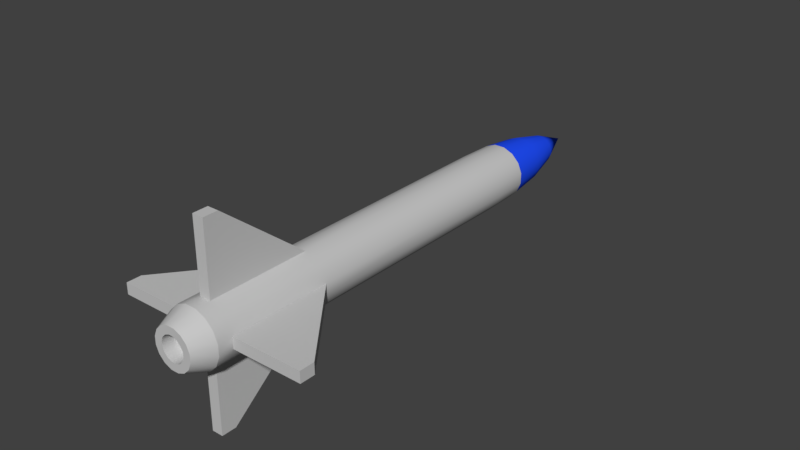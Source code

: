 # Source: Missile_ready.blend  (saved by Blender 2.78.0; exported with 4.5.12 LTS)
import bpy
from mathutils import Matrix  # noqa: F401  (used for matrix-valued properties, if any)

bpy.ops.wm.read_factory_settings(use_empty=True)
scene = bpy.context.scene
scene.name = 'Scene'

# ---- collections
col_collection_1 = bpy.data.collections.new('Collection 1'); scene.collection.children.link(col_collection_1)

# ---- materials (node trees are filled in below, after node groups)
mat_material_001 = bpy.data.materials.new('Material.001')
mat_material_001.alpha_threshold = 0.0
mat_material_001.use_transparent_shadow = False
mat_material_001.diffuse_color = (0.5705, 0.5705, 0.5705, 1.0)
mat_material_001.roughness = 0.5
mat_material_001.specular_intensity = 0.0
mat_material_002 = bpy.data.materials.new('Material.002')
mat_material_002.alpha_threshold = 0.0
mat_material_002.use_transparent_shadow = False
mat_material_002.diffuse_color = (0.01568, 0.07975, 1.0, 1.0)
mat_material_002.roughness = 0.5
mat_material_002.specular_intensity = 0.0

# ---- material node trees

# ---- world
world_world = bpy.data.worlds.new('World'); scene.world = world_world
world_world.color = (0.05088, 0.05088, 0.05088)
world_world.use_sun_shadow = False
world_world.sun_shadow_jitter_overblur = 0.0
world_world.cycles.sampling_method = 'MANUAL'

# ---- meshes
me_cylinder_004 = bpy.data.meshes.new('Cylinder.004')
me_cylinder_004.from_pydata([(3.725e-08, -3.077e-07, -1.804), (0.0, 1.0, 0.1517), (0.3827, 0.9239, 0.1517), (0.7071, 0.7071, 0.1517), (0.9239, 0.3827, 0.1517), (1.0, -3.801e-07, 0.1517), (0.9239, -0.3827, 0.1517), (0.7071, -0.7071, 0.1517), (0.3827, -0.9239, 0.1517), (1.51e-07, -1.0, 0.1517), (-0.3827, -0.9239, 0.1517), (-0.7071, -0.7071, 0.1517), (-0.9239, -0.3827, 0.1517), (-1.0, -3.244e-07, 0.1517), (-0.9239, 0.3827, 0.1517), (-0.7071, 0.7071, 0.1517), (-0.3827, 0.9239, 0.1517), (0.0, 1.0, -0.8128), (0.3827, 0.9239, -0.8128), (0.7071, 0.7071, -0.8128), (0.9239, 0.3827, -0.8128), (1.0, -3.626e-07, -0.8128), (0.9239, -0.3827, -0.8128), (0.7071, -0.7071, -0.8128), (0.3827, -0.9239, -0.8128), (1.51e-07, -1.0, -0.8128), (-0.3827, -0.9239, -0.8128), (-0.7071, -0.7071, -0.8128), (-0.9239, -0.3827, -0.8128), (-1.0, -3.07e-07, -0.8128), (-0.9239, 0.3827, -0.8128), (-0.7071, 0.7071, -0.8128), (-0.3827, 0.9239, -0.8128), (0.3827, 0.9239, -0.9545), (0.3827, 0.9239, -1.096), (0.3827, 0.9239, -1.238), (0.3696, 0.8923, -1.379), (0.313, 0.7557, -1.521), (0.1939, 0.4682, -1.663), (0.7071, 0.7071, -0.9545), (0.7071, 0.7071, -1.096), (0.7071, 0.7071, -1.238), (0.683, 0.683, -1.379), (0.5784, 0.5784, -1.521), (0.3583, 0.3583, -1.663), (0.9239, 0.3827, -0.9545), (0.9239, 0.3827, -1.096), (0.9239, 0.3827, -1.238), (0.8923, 0.3696, -1.379), (0.7557, 0.313, -1.521), (0.4682, 0.1939, -1.663), (1.0, -3.626e-07, -0.9545), (1.0, -3.626e-07, -1.096), (1.0, -3.626e-07, -1.238), (0.9658, -3.609e-07, -1.379), (0.8179, -3.525e-07, -1.521), (0.5067, -3.366e-07, -1.663), (0.9239, -0.3827, -0.9545), (0.9239, -0.3827, -1.096), (0.9239, -0.3827, -1.238), (0.8923, -0.3696, -1.379), (0.7557, -0.313, -1.521), (0.4682, -0.1939, -1.663), (0.7071, -0.7071, -0.9545), (0.7071, -0.7071, -1.096), (0.7071, -0.7071, -1.238), (0.683, -0.683, -1.379), (0.5784, -0.5784, -1.521), (0.3583, -0.3583, -1.663), (0.3827, -0.9239, -0.9545), (0.3827, -0.9239, -1.096), (0.3827, -0.9239, -1.238), (0.3696, -0.8923, -1.379), (0.313, -0.7557, -1.521), (0.1939, -0.4682, -1.663), (1.51e-07, -1.0, -0.9545), (1.51e-07, -1.0, -1.096), (1.51e-07, -1.0, -1.238), (1.471e-07, -0.9658, -1.379), (1.319e-07, -0.8179, -1.521), (9.9e-08, -0.5067, -1.663), (-0.3827, -0.9239, -0.9545), (-0.3827, -0.9239, -1.096), (-0.3827, -0.9239, -1.238), (-0.3696, -0.8923, -1.379), (-0.313, -0.7557, -1.521), (-0.1939, -0.4682, -1.663), (-0.7071, -0.7071, -0.9545), (-0.7071, -0.7071, -1.096), (-0.7071, -0.7071, -1.238), (-0.683, -0.683, -1.379), (-0.5784, -0.5784, -1.521), (-0.3583, -0.3583, -1.663), (-0.9239, -0.3827, -0.9545), (-0.9239, -0.3827, -1.096), (-0.9239, -0.3827, -1.238), (-0.8923, -0.3696, -1.379), (-0.7557, -0.313, -1.521), (-0.4682, -0.1939, -1.663), (-1.0, -3.07e-07, -0.9545), (-1.0, -3.07e-07, -1.096), (-1.0, -3.07e-07, -1.238), (-0.9658, -3.071e-07, -1.379), (-0.8179, -3.07e-07, -1.521), (-0.5067, -3.084e-07, -1.663), (-0.9239, 0.3827, -0.9545), (-0.9239, 0.3827, -1.096), (-0.9239, 0.3827, -1.238), (-0.8923, 0.3696, -1.379), (-0.7557, 0.313, -1.521), (-0.4682, 0.1939, -1.663), (-0.7071, 0.7071, -0.9545), (-0.7071, 0.7071, -1.096), (-0.7071, 0.7071, -1.238), (-0.683, 0.683, -1.379), (-0.5784, 0.5784, -1.521), (-0.3583, 0.3583, -1.663), (-0.3827, 0.9239, -0.9545), (-0.3827, 0.9239, -1.096), (-0.3827, 0.9239, -1.238), (-0.3696, 0.8923, -1.379), (-0.313, 0.7557, -1.521), (-0.1939, 0.4682, -1.663), (2.249e-08, 0.5067, -1.663), (8.436e-09, 0.8179, -1.521), (1.272e-09, 0.9658, -1.379), (0.0, 1.0, -1.238), (0.0, 1.0, -1.096), (0.0, 1.0, -0.9545), (0.0, 1.0, -0.2981), (-0.4979, 0.4979, 0.2303), (-0.6505, 0.2695, 0.2303), (-0.7041, -3.103e-07, 0.2303), (-0.6505, -0.2695, 0.2303), (-0.4979, -0.4979, 0.2303), (-0.2695, -0.6505, 0.2303), (1.246e-07, -0.7041, 0.2303), (0.2695, -0.6505, 0.2303), (0.4979, -0.4979, 0.2303), (0.6505, -0.2695, 0.2303), (0.7041, -3.495e-07, 0.2303), (0.6505, 0.2695, 0.2303), (0.4979, 0.4979, 0.2303), (1.828e-08, 0.7041, 0.2303), (0.2695, 0.6505, 0.2303), (-0.2695, 0.6505, 0.2303), (5.439e-08, -3.112e-07, 0.1788), (0.4327, -3.35e-07, 0.2303), (-0.3998, -0.1656, 0.2303), (0.3998, 0.1656, 0.2303), (-0.306, -0.306, 0.2303), (0.306, 0.306, 0.2303), (-0.1656, -0.3998, 0.2303), (1.036e-07, -0.4327, 0.2303), (-0.1656, 0.3998, 0.2303), (3.827e-08, 0.4327, 0.2303), (0.1656, -0.3998, 0.2303), (-0.306, 0.306, 0.2303), (0.306, -0.306, 0.2303), (0.3998, -0.1656, 0.2303), (-0.3998, 0.1656, 0.2303), (-0.4327, -3.109e-07, 0.2303), (0.1656, 0.3998, 0.2303), (0.306, -0.306, 0.1788), (-0.306, 0.306, 0.1788), (0.1656, -0.3998, 0.1788), (3.827e-08, 0.4327, 0.1788), (-0.1656, 0.3998, 0.1788), (1.036e-07, -0.4327, 0.1788), (-0.1656, -0.3998, 0.1788), (0.306, 0.306, 0.1788), (-0.306, -0.306, 0.1788), (0.3998, 0.1656, 0.1788), (-0.3998, -0.1656, 0.1788), (0.4327, -3.35e-07, 0.1788), (0.3998, -0.1656, 0.1788), (-0.3998, 0.1656, 0.1788), (-0.4327, -3.109e-07, 0.1788), (0.1656, 0.3998, 0.1788), (0.0, 1.0, 0.09601), (0.3827, 0.9239, 0.09601), (0.3827, 0.9239, -0.2981), (0.7071, 0.7071, 0.09601), (0.7071, 0.7071, -0.2981), (0.9239, 0.3827, 0.09601), (0.9239, 0.3827, -0.2981), (1.0, -3.094e-07, 0.09601), (1.0, -3.324e-07, -0.2981), (0.9239, -0.3827, 0.09601), (0.9239, -0.3827, -0.2981), (0.7071, -0.7071, 0.09601), (0.7071, -0.7071, -0.2981), (0.3827, -0.9239, 0.09601), (0.3827, -0.9239, -0.2981), (1.51e-07, -1.0, 0.09601), (1.51e-07, -1.0, -0.2981), (-0.3827, -0.9239, 0.09601), (-0.3827, -0.9239, -0.2981), (-0.7071, -0.7071, 0.09601), (-0.7071, -0.7071, -0.2981), (-0.9239, -0.3827, 0.09601), (-0.9239, -0.3827, -0.2981), (-1.0, -2.538e-07, 0.09601), (-1.0, -2.767e-07, -0.2981), (-0.9239, 0.3827, 0.09601), (-0.9239, 0.3827, -0.2981), (-0.7071, 0.7071, 0.09601), (-0.7071, 0.7071, -0.2981), (-0.3827, 0.9239, 0.09601), (-0.3827, 0.9239, -0.2981), (-0.4783, 3.404, 0.03865), (-0.4775, 3.401, 0.09601), (3.324, 0.8602, 0.09601), (3.328, 0.8609, 0.03865), (3.404, 0.4783, 0.03865), (3.401, 0.4775, 0.09601), (0.8602, -3.324, 0.09601), (0.8609, -3.328, 0.03865), (0.4783, -3.404, 0.03865), (0.4775, -3.401, 0.09601), (-3.324, -0.8602, 0.09601), (-3.328, -0.8609, 0.03865), (-3.404, -0.4783, 0.03865), (-3.401, -0.4775, 0.09601), (-0.8602, 3.324, 0.09601), (-0.8609, 3.328, 0.03865)], [], [(179, 1, 2, 180), (180, 2, 3, 182), (182, 3, 4, 184), (184, 4, 5, 186), (186, 5, 6, 188), (188, 6, 7, 190), (190, 7, 8, 192), (192, 8, 9, 194), (194, 9, 10, 196), (196, 10, 11, 198), (198, 11, 12, 200), (200, 12, 13, 202), (202, 13, 14, 204), (204, 14, 15, 206), (6, 5, 140, 139), (206, 15, 16, 208), (208, 16, 1, 179), (117, 32, 17, 128), (111, 31, 32, 117), (105, 30, 31, 111), (99, 29, 30, 105), (93, 28, 29, 99), (87, 27, 28, 93), (81, 26, 27, 87), (75, 25, 26, 81), (69, 24, 25, 75), (63, 23, 24, 69), (57, 22, 23, 63), (51, 21, 22, 57), (45, 20, 21, 51), (39, 19, 20, 45), (33, 18, 19, 39), (128, 17, 18, 33), (0, 123, 38), (123, 124, 37, 38), (124, 125, 36, 37), (125, 126, 35, 36), (126, 127, 34, 35), (127, 128, 33, 34), (0, 38, 44), (38, 37, 43, 44), (37, 36, 42, 43), (36, 35, 41, 42), (35, 34, 40, 41), (34, 33, 39, 40), (0, 44, 50), (44, 43, 49, 50), (43, 42, 48, 49), (42, 41, 47, 48), (41, 40, 46, 47), (40, 39, 45, 46), (0, 50, 56), (50, 49, 55, 56), (49, 48, 54, 55), (48, 47, 53, 54), (47, 46, 52, 53), (46, 45, 51, 52), (0, 56, 62), (56, 55, 61, 62), (55, 54, 60, 61), (54, 53, 59, 60), (53, 52, 58, 59), (52, 51, 57, 58), (0, 62, 68), (62, 61, 67, 68), (61, 60, 66, 67), (60, 59, 65, 66), (59, 58, 64, 65), (58, 57, 63, 64), (0, 68, 74), (68, 67, 73, 74), (67, 66, 72, 73), (66, 65, 71, 72), (65, 64, 70, 71), (64, 63, 69, 70), (0, 74, 80), (74, 73, 79, 80), (73, 72, 78, 79), (72, 71, 77, 78), (71, 70, 76, 77), (70, 69, 75, 76), (0, 80, 86), (80, 79, 85, 86), (79, 78, 84, 85), (78, 77, 83, 84), (77, 76, 82, 83), (76, 75, 81, 82), (0, 86, 92), (86, 85, 91, 92), (85, 84, 90, 91), (84, 83, 89, 90), (83, 82, 88, 89), (82, 81, 87, 88), (0, 92, 98), (92, 91, 97, 98), (91, 90, 96, 97), (90, 89, 95, 96), (89, 88, 94, 95), (88, 87, 93, 94), (0, 98, 104), (98, 97, 103, 104), (97, 96, 102, 103), (96, 95, 101, 102), (95, 94, 100, 101), (94, 93, 99, 100), (0, 104, 110), (104, 103, 109, 110), (103, 102, 108, 109), (102, 101, 107, 108), (101, 100, 106, 107), (100, 99, 105, 106), (0, 110, 116), (110, 109, 115, 116), (109, 108, 114, 115), (108, 107, 113, 114), (107, 106, 112, 113), (106, 105, 111, 112), (0, 116, 122), (116, 115, 121, 122), (115, 114, 120, 121), (114, 113, 119, 120), (113, 112, 118, 119), (112, 111, 117, 118), (0, 122, 123), (122, 121, 124, 123), (121, 120, 125, 124), (120, 119, 126, 125), (119, 118, 127, 126), (118, 117, 128, 127), (137, 138, 158, 156), (13, 12, 133, 132), (5, 4, 141, 140), (12, 11, 134, 133), (4, 3, 142, 141), (11, 10, 135, 134), (3, 2, 144, 142), (10, 9, 136, 135), (1, 16, 145, 143), (9, 8, 137, 136), (16, 15, 130, 145), (2, 1, 143, 144), (8, 7, 138, 137), (15, 14, 131, 130), (7, 6, 139, 138), (14, 13, 132, 131), (145, 130, 157, 154), (136, 137, 156, 153), (144, 143, 155, 162), (143, 145, 154, 155), (135, 136, 153, 152), (142, 144, 162, 151), (134, 135, 152, 150), (141, 142, 151, 149), (133, 134, 150, 148), (140, 141, 149, 147), (132, 133, 148, 161), (139, 140, 147, 159), (131, 132, 161, 160), (138, 139, 159, 158), (130, 131, 160, 157), (159, 147, 174, 175), (160, 161, 177, 176), (158, 159, 175, 163), (157, 160, 176, 164), (156, 158, 163, 165), (154, 157, 164, 167), (153, 156, 165, 168), (162, 155, 166, 178), (155, 154, 167, 166), (152, 153, 168, 169), (151, 162, 178, 170), (150, 152, 169, 171), (149, 151, 170, 172), (148, 150, 171, 173), (147, 149, 172, 174), (161, 148, 173, 177), (174, 172, 146), (173, 171, 146), (172, 170, 146), (171, 169, 146), (170, 178, 146), (169, 168, 146), (166, 167, 146), (168, 165, 146), (167, 164, 146), (178, 166, 146), (165, 163, 146), (164, 176, 146), (163, 175, 146), (176, 177, 146), (177, 173, 146), (175, 174, 146), (32, 209, 129, 17), (31, 207, 209, 32), (207, 206, 208, 209), (30, 205, 207, 31), (205, 204, 206, 207), (29, 203, 205, 30), (203, 202, 204, 205), (28, 201, 203, 29), (208, 179, 211, 224), (27, 199, 201, 28), (199, 198, 200, 201), (26, 197, 199, 27), (197, 196, 198, 199), (25, 195, 197, 26), (195, 194, 196, 197), (24, 193, 195, 25), (202, 203, 222, 223), (23, 191, 193, 24), (191, 190, 192, 193), (22, 189, 191, 23), (189, 188, 190, 191), (21, 187, 189, 22), (187, 186, 188, 189), (20, 185, 187, 21), (194, 195, 218, 219), (19, 183, 185, 20), (183, 182, 184, 185), (18, 181, 183, 19), (181, 180, 182, 183), (17, 129, 181, 18), (129, 179, 180, 181), (195, 193, 217, 218), (203, 201, 221, 222), (179, 129, 210, 211), (209, 208, 224, 225), (200, 202, 223, 220), (187, 185, 213, 214), (192, 194, 219, 216), (201, 200, 220, 221), (185, 184, 212, 213), (193, 192, 216, 217), (186, 187, 214, 215), (184, 186, 215, 212), (220, 223, 222, 221), (216, 219, 218, 217), (212, 215, 214, 213), (224, 211, 210, 225), (129, 209, 225, 210)])
me_cylinder_004.polygons.foreach_set('use_smooth', [True] * 240)
me_cylinder_004.polygons.foreach_set('material_index', [0, 0, 0, 0, 0, 0, 0, 0, 0, 0, 0, 0, 0, 0, 0, 0, 0, 0, 0, 0, 0, 0, 0, 0, 0, 0, 0, 0, 0, 0, 0, 0, 0, 1, 1, 1, 0, 0, 0, 1, 1, 1, 0, 0, 0, 1, 1, 1, 0, 0, 0, 1, 1, 1, 0, 0, 0, 1, 1, 1, 0, 0, 0, 1, 1, 1, 0, 0, 0, 1, 1, 1, 0, 0, 0, 1, 1, 1, 0, 0, 0, 1, 1, 1, 0, 0, 0, 1, 1, 1, 0, 0, 0, 1, 1, 1, 0, 0, 0, 1, 1, 1, 0, 0, 0, 1, 1, 1, 0, 0, 0, 1, 1, 1, 0, 0, 0, 1, 1, 1, 0, 0, 0, 1, 1, 1, 0, 0, 0, 0, 0, 0, 0, 0, 0, 0, 0, 0, 0, 0, 0, 0, 0, 0, 0, 0, 0, 0, 0, 0, 0, 0, 0, 0, 0, 0, 0, 0, 0, 0, 0, 0, 0, 0, 0, 0, 0, 0, 0, 0, 0, 0, 0, 0, 0, 0, 0, 0, 0, 0, 0, 0, 0, 0, 0, 0, 0, 0, 0, 0, 0, 0, 0, 0, 0, 0, 0, 0, 0, 0, 0, 0, 0, 0, 0, 0, 0, 0, 0, 0, 0, 0, 0, 0, 0, 0, 0, 0, 0, 0, 0, 0, 0, 0, 0, 0, 0, 0, 0, 0, 0, 0, 0, 0, 0, 0, 0, 0, 0, 0])
_k = set([(130, 131), (130, 145), (131, 132), (132, 133), (133, 134), (134, 135), (135, 136), (136, 137), (137, 138), (138, 139), (139, 140), (140, 141), (141, 142), (142, 144), (143, 144), (143, 145)])
me_cylinder_004.attributes.new('sharp_edge', 'BOOLEAN', 'EDGE').data.foreach_set('value', [ (min(e.vertices), max(e.vertices)) in _k for e in me_cylinder_004.edges])
me_cylinder_004.materials.append(mat_material_001)
me_cylinder_004.materials.append(mat_material_002)
me_cylinder_004.use_remesh_preserve_volume = False
me_cylinder_004.use_remesh_preserve_attributes = False
me_cylinder_004.use_mirror_vertex_groups = False
me_cylinder_004.update()

# ---- objects
ob_cylinder_003 = bpy.data.objects.new('Cylinder.003', me_cylinder_004)

# ---- transforms, parenting, visibility, modifiers, constraints
ob_cylinder_003.location = (-1.776e-15, -2.384e-07, -7.105e-15)
ob_cylinder_003.rotation_euler = (1.571, 0.1963, 0.0)
ob_cylinder_003.scale = (0.3047, 0.3047, 2.764)
ob_cylinder_003.lineart.crease_threshold = 0.0
_m = ob_cylinder_003.modifiers.new('EdgeSplit', 'EDGE_SPLIT')

# ---- collection membership
col_collection_1.objects.link(ob_cylinder_003)

# ---- scene / render settings (as saved in the file)
scene.frame_start = 1; scene.frame_end = 250; scene.frame_set(1)
scene.render.engine = 'BLENDER_EEVEE_NEXT'
scene.render.resolution_percentage = 50
scene.render.dither_intensity = 0.0
scene.cycles.use_denoising = False
scene.cycles.samples = 128
scene.cycles.sampling_pattern = 'TABULATED_SOBOL'
scene.cycles.light_sampling_threshold = 0.0
scene.cycles.use_adaptive_sampling = False
scene.cycles.use_light_tree = False
scene.cycles.blur_glossy = 0.0
scene.cycles.sample_clamp_indirect = 0.0
scene.view_settings.view_transform = 'Standard'
bpy.context.view_layer.update()

# ---- added for rendering (the .blend has no active camera and no usable light): camera, sun
cam_auto = bpy.data.cameras.new('AutoCamera')
cam_auto.lens = 50.0
cam_auto.sensor_width = 36.0
cam_auto.clip_end = 1000.0
ob_auto_camera = bpy.data.objects.new('AutoCamera', cam_auto)
scene.collection.objects.link(ob_auto_camera)
ob_auto_camera.location = (6.10426, -5.1499, 4.8834)
ob_auto_camera.rotation_euler = (1.09748, -7.21219e-08, 0.694738)
scene.camera = ob_auto_camera
light_auto_sun = bpy.data.lights.new('AutoSun', 'SUN')
light_auto_sun.energy = 3.0
light_auto_sun.angle = 0.0523599
ob_auto_sun = bpy.data.objects.new('AutoSun', light_auto_sun)
scene.collection.objects.link(ob_auto_sun)
ob_auto_sun.rotation_euler = (0.872665, 0.174533, 0.523599)
bpy.context.view_layer.update()
